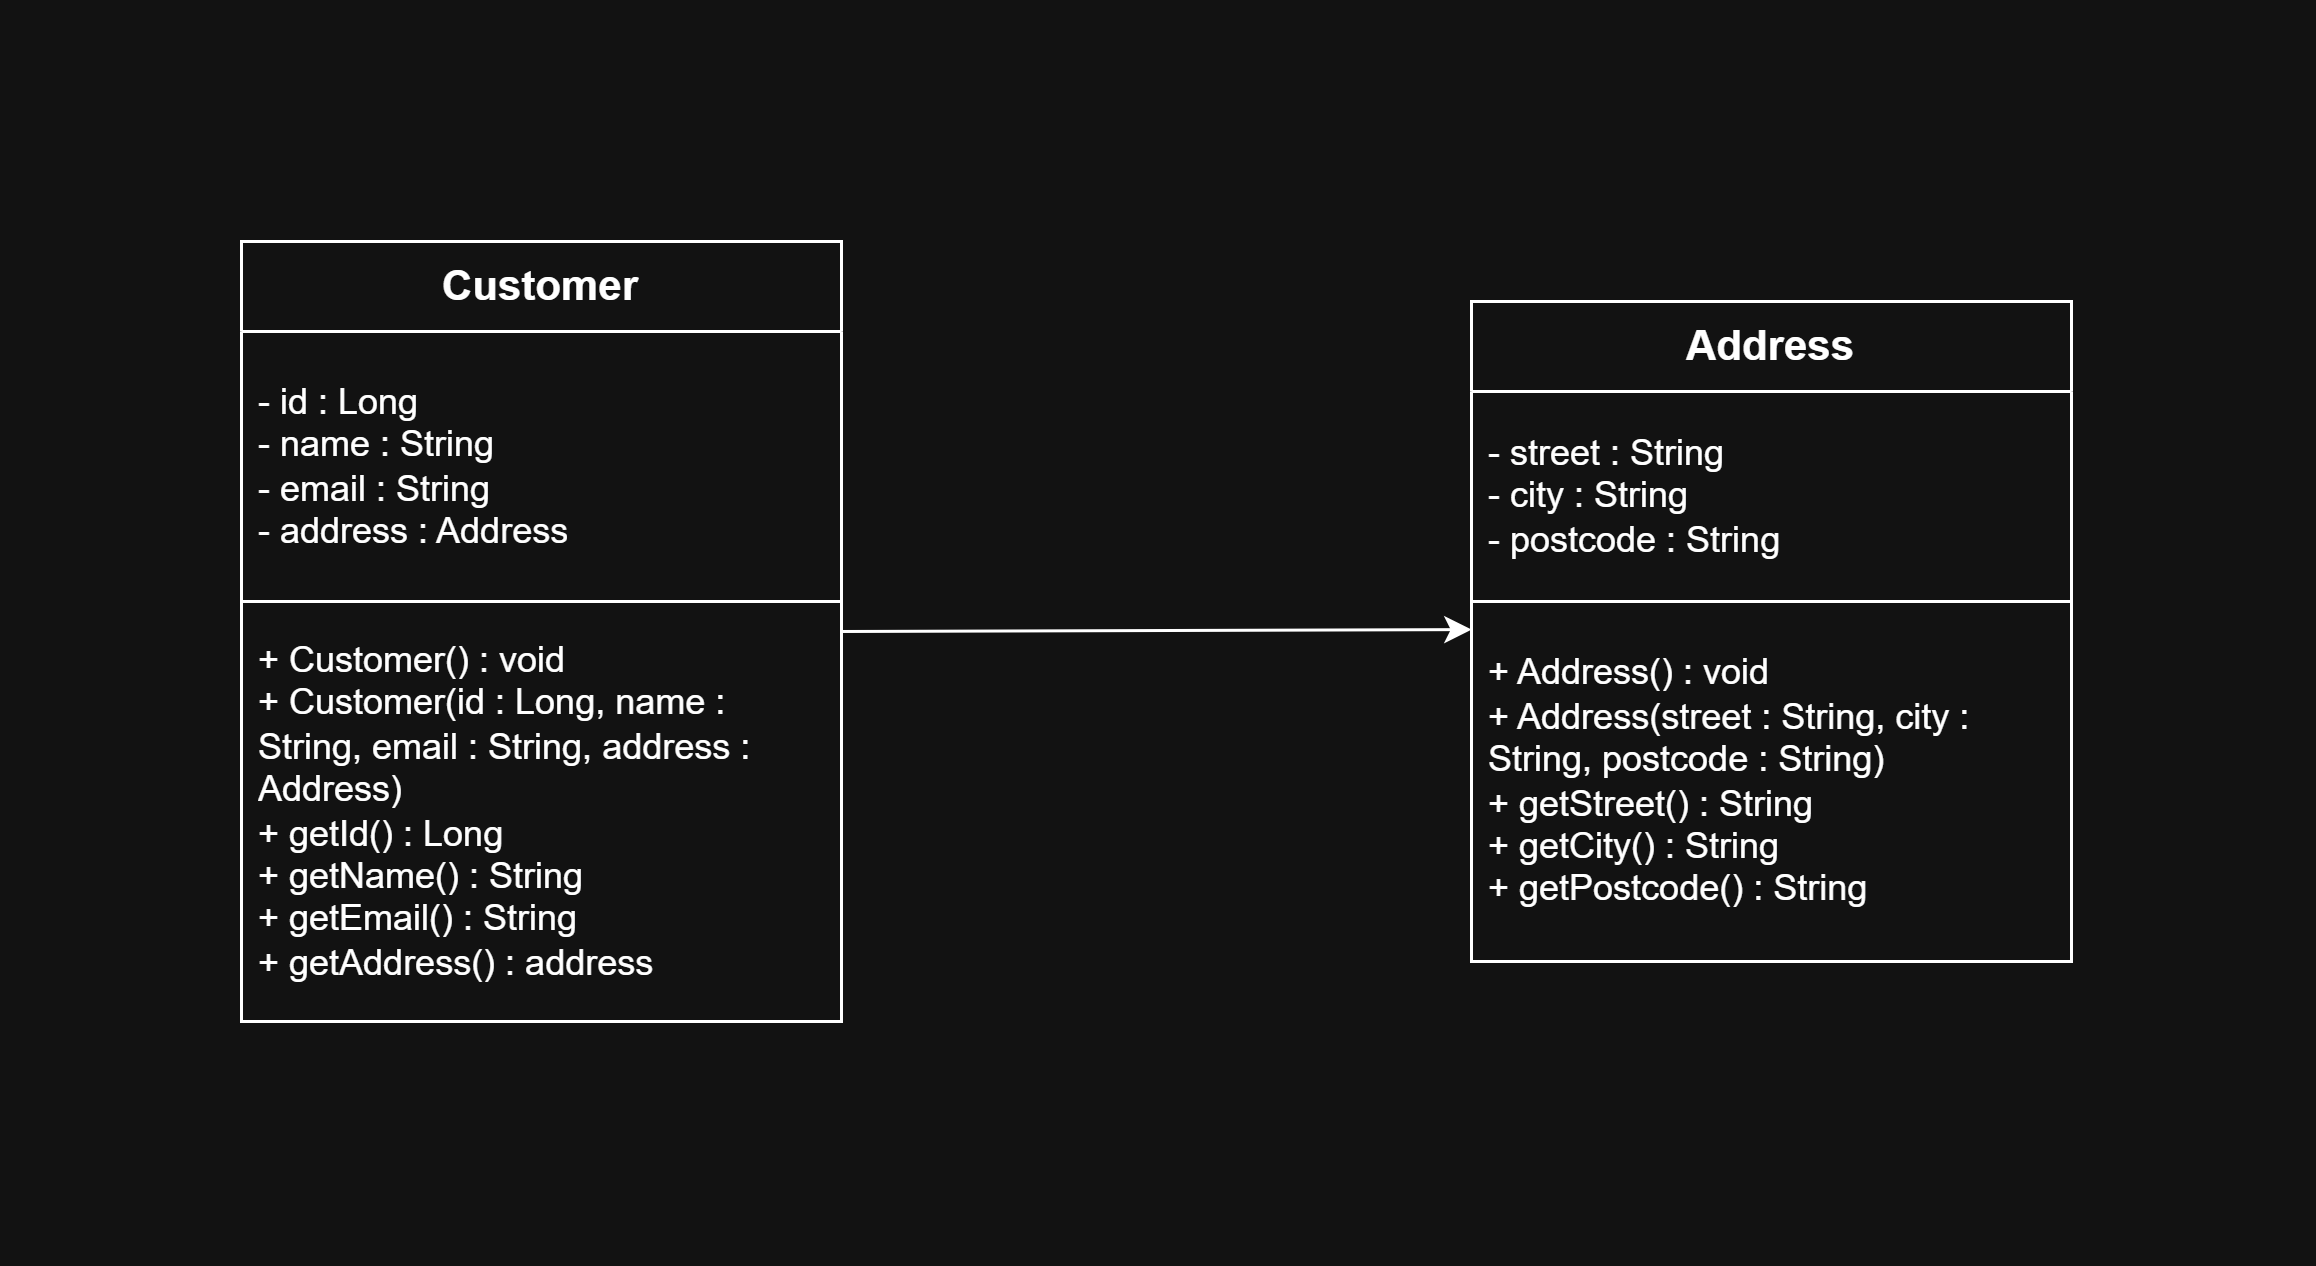

The diagram above was exported from draw.io. Its source (the exported page's mxGraphModel, read from the mxfile embedded in the PNG):
<mxGraphModel dx="1231" dy="639" grid="1" gridSize="10" guides="1" tooltips="1" connect="1" arrows="1" fold="1" page="1" pageScale="1" pageWidth="850" pageHeight="1100" math="0" shadow="0">
  <root>
    <mxCell id="0" />
    <mxCell id="1" parent="0" />
    <mxCell id="It8CzmBforpNgeMg2Hg7-11" parent="1" style="rounded=0;whiteSpace=wrap;html=1;fillColor=none;" value="" vertex="1">
      <mxGeometry height="140" width="200" x="150" y="340" as="geometry" />
    </mxCell>
    <mxCell id="-Zb95teLbZ2fy3gS6uxx-1" parent="1" style="swimlane;fontStyle=0;childLayout=stackLayout;horizontal=1;startSize=30;horizontalStack=0;resizeParent=1;resizeParentMax=0;resizeLast=0;collapsible=1;marginBottom=0;whiteSpace=wrap;html=1;" value="&lt;b&gt;&lt;font style=&quot;font-size: 14px;&quot;&gt;Customer&lt;/font&gt;&lt;/b&gt;" vertex="1">
      <mxGeometry height="120" width="200" x="150" y="220" as="geometry" />
    </mxCell>
    <mxCell id="-Zb95teLbZ2fy3gS6uxx-2" parent="-Zb95teLbZ2fy3gS6uxx-1" style="text;strokeColor=none;fillColor=none;align=left;verticalAlign=middle;spacingLeft=4;spacingRight=4;overflow=hidden;points=[[0,0.5],[1,0.5]];portConstraint=eastwest;rotatable=0;whiteSpace=wrap;html=1;" value="- id : Long&lt;div&gt;- name : String&lt;/div&gt;&lt;div&gt;- email : String&lt;/div&gt;&lt;div&gt;- address : Address&lt;/div&gt;" vertex="1">
      <mxGeometry height="90" width="200" y="30" as="geometry" />
    </mxCell>
    <mxCell id="It8CzmBforpNgeMg2Hg7-2" parent="1" style="text;strokeColor=none;fillColor=none;align=left;verticalAlign=middle;spacingLeft=4;spacingRight=4;overflow=hidden;points=[[0,0.5],[1,0.5]];portConstraint=eastwest;rotatable=0;whiteSpace=wrap;html=1;" value="+ Customer() : void&lt;br&gt;&lt;div&gt;+ Customer(id : Long, name : String, email : String, address : Address)&lt;/div&gt;&lt;div&gt;+ getId() : Long&lt;br&gt;+ getName() : String&lt;br&gt;+ getEmail() : String&lt;/div&gt;&lt;div&gt;+ getAddress() : address&lt;/div&gt;" vertex="1">
      <mxGeometry height="140" width="200" x="150" y="340" as="geometry" />
    </mxCell>
    <mxCell id="It8CzmBforpNgeMg2Hg7-12" parent="1" style="rounded=0;whiteSpace=wrap;html=1;fillColor=none;" value="" vertex="1">
      <mxGeometry height="120" width="200" x="560" y="340" as="geometry" />
    </mxCell>
    <mxCell id="It8CzmBforpNgeMg2Hg7-13" parent="1" style="swimlane;fontStyle=0;childLayout=stackLayout;horizontal=1;startSize=30;horizontalStack=0;resizeParent=1;resizeParentMax=0;resizeLast=0;collapsible=1;marginBottom=0;whiteSpace=wrap;html=1;" value="&lt;b&gt;&lt;font style=&quot;font-size: 14px;&quot;&gt;Address&lt;/font&gt;&lt;/b&gt;" vertex="1">
      <mxGeometry height="100" width="200" x="560" y="240" as="geometry" />
    </mxCell>
    <mxCell id="It8CzmBforpNgeMg2Hg7-14" parent="It8CzmBforpNgeMg2Hg7-13" style="text;strokeColor=none;fillColor=none;align=left;verticalAlign=middle;spacingLeft=4;spacingRight=4;overflow=hidden;points=[[0,0.5],[1,0.5]];portConstraint=eastwest;rotatable=0;whiteSpace=wrap;html=1;" value="- street : String&lt;div&gt;- city : String&lt;/div&gt;&lt;div&gt;- postcode : String&lt;/div&gt;" vertex="1">
      <mxGeometry height="70" width="200" y="30" as="geometry" />
    </mxCell>
    <mxCell id="It8CzmBforpNgeMg2Hg7-15" parent="1" style="text;strokeColor=none;fillColor=none;align=left;verticalAlign=middle;spacingLeft=4;spacingRight=4;overflow=hidden;points=[[0,0.5],[1,0.5]];portConstraint=eastwest;rotatable=0;whiteSpace=wrap;html=1;" value="+ Address() : void&lt;br&gt;&lt;div&gt;+&amp;nbsp;&lt;span style=&quot;background-color: transparent; color: light-dark(#000000, var(--ge-light-color, #ffffff));&quot;&gt;Address&lt;/span&gt;&lt;span style=&quot;background-color: transparent; color: light-dark(#000000, var(--ge-light-color, #ffffff));&quot;&gt;(street : String, city : String, postcode : String)&lt;/span&gt;&lt;/div&gt;&lt;div&gt;+ getStreet() : String&lt;br&gt;+ getCity() : String&lt;br&gt;+ getPostcode() : String&lt;/div&gt;" vertex="1">
      <mxGeometry height="120" width="200" x="560" y="340" as="geometry" />
    </mxCell>
    <mxCell id="It8CzmBforpNgeMg2Hg7-17" edge="1" parent="1" style="endArrow=classic;html=1;rounded=0;defaultLabelBackgroundColor=page;entryX=0;entryY=0.078;entryDx=0;entryDy=0;entryPerimeter=0;" target="It8CzmBforpNgeMg2Hg7-15" value="">
      <mxGeometry height="50" relative="1" width="50" as="geometry">
        <mxPoint x="350" y="350" as="sourcePoint" />
        <mxPoint x="400" y="300" as="targetPoint" />
      </mxGeometry>
    </mxCell>
  </root>
</mxGraphModel>